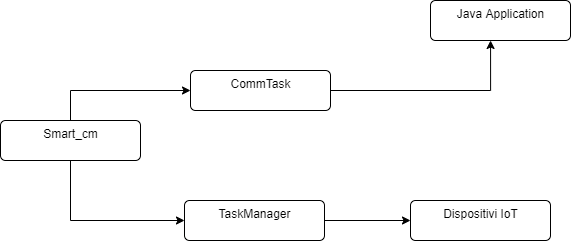

The diagram above was exported from draw.io. Its source (the exported page's mxGraphModel, read from the mxfile embedded in the PNG):
<mxGraphModel dx="1422" dy="702" grid="1" gridSize="10" guides="1" tooltips="1" connect="1" arrows="1" fold="1" page="1" pageScale="1" pageWidth="827" pageHeight="1169" math="0" shadow="0">
  <root>
    <mxCell id="0" />
    <mxCell id="1" parent="0" />
    <mxCell id="djP6DD88HjUbVQwra_of-8" style="edgeStyle=orthogonalEdgeStyle;rounded=0;orthogonalLoop=1;jettySize=auto;html=1;entryX=0.429;entryY=1;entryDx=0;entryDy=0;entryPerimeter=0;" edge="1" parent="1" source="djP6DD88HjUbVQwra_of-2" target="djP6DD88HjUbVQwra_of-3">
      <mxGeometry relative="1" as="geometry" />
    </mxCell>
    <mxCell id="djP6DD88HjUbVQwra_of-2" value="CommTask" style="html=1;align=center;verticalAlign=top;rounded=1;absoluteArcSize=1;arcSize=10;dashed=0;" vertex="1" parent="1">
      <mxGeometry x="280" y="110" width="140" height="40" as="geometry" />
    </mxCell>
    <mxCell id="djP6DD88HjUbVQwra_of-3" value="Java Application" style="html=1;align=center;verticalAlign=top;rounded=1;absoluteArcSize=1;arcSize=10;dashed=0;" vertex="1" parent="1">
      <mxGeometry x="520" y="40" width="140" height="40" as="geometry" />
    </mxCell>
    <mxCell id="djP6DD88HjUbVQwra_of-6" style="edgeStyle=orthogonalEdgeStyle;rounded=0;orthogonalLoop=1;jettySize=auto;html=1;entryX=0;entryY=0.5;entryDx=0;entryDy=0;" edge="1" parent="1" source="djP6DD88HjUbVQwra_of-4" target="djP6DD88HjUbVQwra_of-5">
      <mxGeometry relative="1" as="geometry">
        <Array as="points">
          <mxPoint x="160" y="260" />
        </Array>
      </mxGeometry>
    </mxCell>
    <mxCell id="djP6DD88HjUbVQwra_of-7" style="edgeStyle=orthogonalEdgeStyle;rounded=0;orthogonalLoop=1;jettySize=auto;html=1;entryX=0;entryY=0.5;entryDx=0;entryDy=0;" edge="1" parent="1" source="djP6DD88HjUbVQwra_of-4" target="djP6DD88HjUbVQwra_of-2">
      <mxGeometry relative="1" as="geometry">
        <Array as="points">
          <mxPoint x="160" y="130" />
        </Array>
      </mxGeometry>
    </mxCell>
    <mxCell id="djP6DD88HjUbVQwra_of-4" value="Smart_cm" style="html=1;align=center;verticalAlign=top;rounded=1;absoluteArcSize=1;arcSize=10;dashed=0;" vertex="1" parent="1">
      <mxGeometry x="90" y="160" width="140" height="40" as="geometry" />
    </mxCell>
    <mxCell id="djP6DD88HjUbVQwra_of-10" style="edgeStyle=orthogonalEdgeStyle;rounded=0;orthogonalLoop=1;jettySize=auto;html=1;entryX=0;entryY=0.5;entryDx=0;entryDy=0;" edge="1" parent="1" source="djP6DD88HjUbVQwra_of-5" target="djP6DD88HjUbVQwra_of-9">
      <mxGeometry relative="1" as="geometry" />
    </mxCell>
    <mxCell id="djP6DD88HjUbVQwra_of-5" value="TaskManager" style="html=1;align=center;verticalAlign=top;rounded=1;absoluteArcSize=1;arcSize=10;dashed=0;" vertex="1" parent="1">
      <mxGeometry x="274" y="240" width="140" height="40" as="geometry" />
    </mxCell>
    <mxCell id="djP6DD88HjUbVQwra_of-9" value="Dispositivi IoT" style="html=1;align=center;verticalAlign=top;rounded=1;absoluteArcSize=1;arcSize=10;dashed=0;" vertex="1" parent="1">
      <mxGeometry x="500" y="240" width="140" height="40" as="geometry" />
    </mxCell>
  </root>
</mxGraphModel>